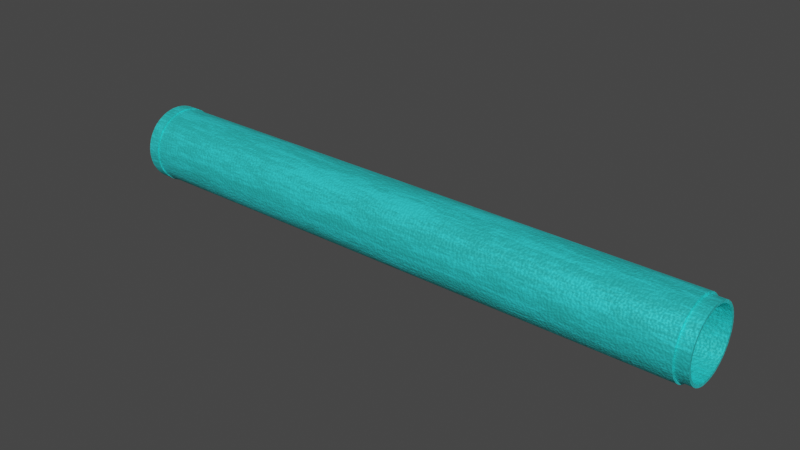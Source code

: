 # Source: PipeRemeshed.blend  (saved by Blender 3.3.6; exported with 4.5.12 LTS)
import bpy
from mathutils import Matrix  # noqa: F401  (used for matrix-valued properties, if any)

bpy.ops.wm.read_factory_settings(use_empty=True)
scene = bpy.context.scene
scene.name = 'Scene'

# ---- collections
col_collection = bpy.data.collections.new('Collection'); scene.collection.children.link(col_collection)

# ---- images (referenced by path relative to the original .blend; pixels are not part of the script)
import os
ASSET_DIR = os.environ.get("B2B_ASSET_DIR", "")  # directory of the original .blend (textures are referenced by path, not embedded)
HERE = os.path.dirname(os.path.abspath(__file__))  # packed textures are extracted next to this script under _unpacked/

def load_image(name, relpath, width, height, colorspace="sRGB"):
    """Load a texture the original file referenced (path relative to the .blend, or extracted next to this script)."""
    p = next((c for c in (os.path.join(HERE, relpath), os.path.join(ASSET_DIR, relpath)) if relpath and os.path.exists(c)), "")
    if p:
        img = bpy.data.images.load(p, check_existing=True)
        img.name = name
    else:  # same state as the original file: an image datablock whose file is absent (Cycles renders it pink)
        img = bpy.data.images.new(name, width, height)
        img.source = "FILE"
        img.filepath = "//" + (relpath or name)
    img.colorspace_settings.name = colorspace
    return img
img_piperemeshedtext = load_image('PipeRemeshedText', 'PipeRemeshedText.png', 1024, 1024, 'sRGB')
img_piperemeshednorm = load_image('PipeRemeshedNorm', 'PipeRemeshedNorm.png', 1024, 1024, 'sRGB')

# ---- materials (node trees are filled in below, after node groups)
mat_piperemeshedm = bpy.data.materials.new('pipeRemeshedM')

# ---- node groups
ng_auto_smooth = bpy.data.node_groups.new('Auto Smooth', 'GeometryNodeTree')
_s = ng_auto_smooth.interface.new_socket(name='Geometry', in_out='OUTPUT', socket_type='NodeSocketGeometry')
_s = ng_auto_smooth.interface.new_socket(name='Geometry', in_out='INPUT', socket_type='NodeSocketGeometry')
_s = ng_auto_smooth.interface.new_socket(name='Angle', in_out='INPUT', socket_type='NodeSocketFloat')
_s.subtype = 'ANGLE'
_s.min_value = 0.0
_s.max_value = 3.142
ng_auto_smooth.is_modifier = True
_N = ng_auto_smooth.nodes; _L = ng_auto_smooth.links
n0 = _N.new('NodeGroupOutput'); n0.name = 'Group Output'; n0.location = (480, -100)
n1 = _N.new('NodeGroupInput'); n1.name = 'Group Input'; n1.location = (-420, -300)
n2 = _N.new('NodeGroupInput'); n2.name = 'Group Input.001'; n2.location = (-60, -100)
n3 = _N.new('GeometryNodeSetShadeSmooth'); n3.name = 'Set Shade Smooth'; n3.location = (120, -100)
n3.domain = 'EDGE'
n4 = _N.new('GeometryNodeSetShadeSmooth'); n4.name = 'Set Shade Smooth.001'; n4.location = (300, -100)
n5 = _N.new('GeometryNodeInputMeshEdgeAngle'); n5.name = 'Edge Angle'; n5.location = (-420, -220)
n6 = _N.new('GeometryNodeInputEdgeSmooth'); n6.name = 'Is Edge Smooth'; n6.location = (-60, -160)
n7 = _N.new('GeometryNodeInputShadeSmooth'); n7.name = 'Is Face Smooth'; n7.location = (-240, -340)
n8 = _N.new('FunctionNodeBooleanMath'); n8.name = 'Boolean Math'; n8.location = (-60, -220)
n9 = _N.new('FunctionNodeCompare'); n9.name = 'Compare'; n9.location = (-240, -180)
n9.operation = 'LESS_EQUAL'
_L.new(n5.outputs[0], n9.inputs[0])
_L.new(n4.outputs[0], n0.inputs[0])
_L.new(n1.outputs[1], n9.inputs[1])
_L.new(n9.outputs[0], n8.inputs[0])
_L.new(n7.outputs[0], n8.inputs[1])
_L.new(n2.outputs[0], n3.inputs[0])
_L.new(n6.outputs[0], n3.inputs[1])
_L.new(n3.outputs[0], n4.inputs[0])
_L.new(n8.outputs[0], n3.inputs[2])
n0.is_active_output = True

# ---- material node trees
mat_piperemeshedm.use_nodes = True; mat_piperemeshedm.node_tree.nodes.clear()

# ---- world
world_world = bpy.data.worlds.new('World'); scene.world = world_world
world_world.use_nodes = True; world_world.node_tree.nodes.clear()
_N = world_world.node_tree.nodes; _L = world_world.node_tree.links
n0 = _N.new('ShaderNodeOutputWorld'); n0.name = 'World Output'; n0.location = (300, 300)
n1 = _N.new('ShaderNodeBackground'); n1.name = 'Background'; n1.location = (10, 300)
n1.inputs[0].default_value = (0.05088, 0.05088, 0.05088, 1.0)
_L.new(n1.outputs[0], n0.inputs[0])
n0.is_active_output = True
world_world.color = (0.05088, 0.05088, 0.05088)
world_world.use_sun_shadow = False
world_world.sun_shadow_jitter_overblur = 0.0

# ---- meshes
me_scene_330 = bpy.data.meshes.new('Scene.330')
me_scene_330.from_pydata([(-4.28, -0.508, -0.4904), (-4.281, -0.611, -0.3535), (-4.282, -0.6502, -0.2734), (-4.282, -0.634, -0.2651), (-4.281, -0.5652, -0.4233), (-4.281, -0.552, -0.4106), (-4.28, -0.4951, -0.4776), (-4.28, -0.4713, -0.4467), (-4.28, -0.5188, -0.391), (-4.281, -0.5953, -0.3444), (-4.281, -0.5625, -0.3245), (-4.281, -0.5984, -0.2507), (-4.28, -0.5165, -0.3015), (-4.282, -0.6778, -0.1923), (-4.282, -0.6612, -0.1841), (-4.281, -0.6235, -0.1763), (-4.282, -0.6946, -0.1116), (-4.282, -0.6773, -0.1039), (-4.282, -0.7017, -0.0235), (-4.282, -0.6835, -0.02345), (-4.282, -0.6396, -0.09651), (-4.282, -0.6451, -0.02343), (-4.281, -0.5498, -0.2338), (-4.281, -0.5741, -0.1623), (-4.281, -0.5877, -0.09645), (-4.281, -0.5935, -0.02448), (-4.28, -0.4429, -0.5494), (-4.28, -0.4341, -0.5332), (-4.279, -0.3788, -0.5947), (-4.279, -0.4068, -0.5059), (-4.278, -0.2979, -0.638), (-4.278, -0.2894, -0.6219), (-4.279, -0.3645, -0.5822), (-4.279, -0.3468, -0.548), (-4.279, -0.3185, -0.5051), (-4.278, -0.275, -0.5863), (-4.278, -0.255, -0.5389), (-4.278, -0.2173, -0.6684), (-4.278, -0.2092, -0.6519), (-4.278, -0.2016, -0.6141), (-4.277, -0.1364, -0.688), (-4.277, -0.1873, -0.5647), (-4.277, -0.1293, -0.6708), (-4.277, -0.1218, -0.6332), (-4.276, -0.04844, -0.698), (-4.276, -0.04824, -0.6798), (-4.276, -0.04843, -0.6414), (-4.277, -0.1145, -0.5823), (-4.276, -0.04111, -0.5903), (-4.28, -0.4317, -0.4141), (-4.279, -0.378, -0.4632), (-4.28, -0.4785, -0.359), (6.282, -0.05563, -0.59), (6.279, -0.4444, -0.4106), (6.278, -0.5253, -0.3024), (6.282, -0.1215, -0.5827), (6.281, -0.2639, -0.5391), (6.057, -0.6864, -0.1043), (6.28, -0.3255, -0.5065), (6.062, -0.05568, -0.6799), (6.279, -0.3862, -0.4641), (-4.282, -0.6974, 0.06445), (-4.282, -0.6791, 0.06447), (-4.282, -0.6414, 0.05707), (-4.282, -0.6822, 0.1501), (-4.282, -0.6647, 0.1451), (-4.281, -0.6271, 0.1377), (-4.281, -0.6043, 0.2107), (-4.281, -0.5905, 0.04978), (-4.281, -0.5777, 0.1233), (-4.281, -0.5548, 0.1965), (-4.282, -0.6562, 0.2334), (-4.282, -0.6399, 0.2251), (-4.281, -0.6064, 0.2993), (-4.281, -0.6191, 0.3141), (-4.281, -0.5702, 0.2853), (-4.28, -0.5245, 0.2622), (-4.28, -0.4881, 0.3208), (-4.281, -0.5745, 0.3857), (-4.281, -0.5617, 0.3722), (-4.281, -0.5307, 0.3496), (-4.28, -0.5222, 0.4504), (-4.28, -0.5092, 0.4376), (-4.28, -0.4422, 0.3779), (-4.28, -0.4786, 0.4142), (-4.279, -0.3903, 0.428), (-4.28, -0.4585, 0.5116), (-4.28, -0.4499, 0.4951), (-4.28, -0.4225, 0.4681), (-4.279, -0.3834, 0.5452), (-4.279, -0.393, 0.5607), (-4.279, -0.3638, 0.5122), (-4.279, -0.332, 0.4716), (-4.278, -0.2668, 0.5084), (-4.278, -0.2898, 0.5544), (-4.279, -0.3094, 0.5875), (-4.279, -0.3174, 0.6038), (-4.278, -0.2025, 0.5348), (-4.278, -0.2311, 0.6199), (-4.278, -0.2167, 0.5842), (-4.278, -0.2394, 0.6363), (-4.277, -0.1432, 0.6042), (-4.277, -0.1507, 0.6418), (-4.277, -0.1515, 0.6602), (-4.277, -0.1288, 0.5547), (-4.276, -0.06305, 0.5639), (-4.276, -0.06308, 0.6155), (-4.276, -0.06915, 0.6535), (-4.276, -0.07042, 0.6716), (6.282, -0.143, 0.5537), (6.278, -0.5647, 0.1949), (6.278, -0.5871, 0.1229), (6.278, -0.535, 0.2599), (6.277, -0.5998, 0.04968), (6.278, -0.4966, 0.3221), (6.28, -0.2741, 0.5094), (6.058, -0.5177, 0.4384), (6.279, -0.4506, 0.3789), (6.281, -0.2106, 0.5352), (6.061, -0.2392, 0.6202), (6.061, -0.1584, 0.6421), (-4.275, 0.03964, -0.6966), (-4.275, 0.03836, -0.6784), (-4.275, 0.0323, -0.6404), (-4.275, 0.03229, -0.5889), (-4.275, 0.09806, -0.5796), (-4.275, 0.1207, -0.6851), (-4.275, 0.1199, -0.6667), (-4.275, 0.1125, -0.6291), (-4.274, 0.2086, -0.6612), (-4.274, 0.1859, -0.6092), (-4.274, 0.2004, -0.6448), (-4.274, 0.1717, -0.5597), (6.283, 0.0175, -0.5893), (-4.273, 0.2865, -0.6288), (-4.273, 0.2786, -0.6124), (-4.273, 0.259, -0.5793), (-4.274, 0.236, -0.5333), (-4.273, 0.3011, -0.4965), (-4.273, 0.333, -0.5371), (-4.273, 0.3474, -0.5735), (-4.272, 0.3611, -0.5862), (-4.272, 0.3916, -0.493), (-4.272, 0.4191, -0.52), (-4.272, 0.4286, -0.5357), (-4.273, 0.3594, -0.4529), (-4.272, 0.4477, -0.4391), (-4.272, 0.4114, -0.4028), (-4.271, 0.4784, -0.4625), (-4.271, 0.4913, -0.4753), (-4.271, 0.4998, -0.3745), (-4.271, 0.5308, -0.3971), (-4.271, 0.5436, -0.4105), (-4.272, 0.4572, -0.3458), (-4.271, 0.4936, -0.2871), (-4.271, 0.5395, -0.3101), (-4.27, 0.5882, -0.339), (-4.271, 0.5755, -0.3241), (-4.27, 0.609, -0.25), (-4.27, 0.6252, -0.2584), (-4.271, 0.5239, -0.2214), (-4.271, 0.5467, -0.1482), (-4.271, 0.5595, -0.07473), (-4.271, 0.5734, -0.2356), (-4.27, 0.5961, -0.1626), (-4.27, 0.6338, -0.1701), (-4.27, 0.6513, -0.1748), (-4.27, 0.6104, -0.08202), (-4.27, 0.6482, -0.08943), (-4.27, 0.6665, -0.08941), (6.286, 0.3461, -0.4562), (6.286, 0.2932, -0.4956), (6.287, 0.4029, -0.4018), (6.284, 0.1636, -0.5593), (6.287, 0.4483, -0.3452), (6.288, 0.5502, -0.07441), (6.068, 0.5214, -0.3975), (6.068, 0.5662, -0.3244), (-4.272, 0.4477, 0.3339), (-4.273, 0.3472, 0.4381), (-4.272, 0.4008, 0.389), (-4.272, 0.4371, 0.4254), (-4.276, 0.01034, 0.5653), (-4.275, 0.08373, 0.5573), (-4.276, 0.01765, 0.6164), (-4.276, 0.01748, 0.6548), (-4.276, 0.01767, 0.673), (-4.275, 0.091, 0.6082), (-4.275, 0.09854, 0.6458), (-4.274, 0.1566, 0.5397), (-4.275, 0.1056, 0.663), (-4.274, 0.1708, 0.5891), (-4.274, 0.1784, 0.6269), (-4.274, 0.1866, 0.6434), (-4.274, 0.2242, 0.5139), (-4.274, 0.2442, 0.5612), (-4.273, 0.2876, 0.4801), (-4.273, 0.322, 0.4558), (-4.273, 0.316, 0.523), (-4.273, 0.3337, 0.5571), (-4.273, 0.2586, 0.5968), (-4.273, 0.2671, 0.6129), (-4.272, 0.3835, 0.4743), (-4.273, 0.348, 0.5697), (-4.272, 0.4032, 0.5082), (-4.272, 0.412, 0.5244), (-4.271, 0.5628, -0.00242), (-4.271, 0.5568, 0.07147), (-4.271, 0.5431, 0.1373), (-4.271, 0.5189, 0.2088), (-4.27, 0.6142, -0.001927), (-4.27, 0.6086, 0.07153), (-4.27, 0.6525, -0.001522), (-4.27, 0.6707, -0.001466), (-4.27, 0.6464, 0.07895), (-4.27, 0.6636, 0.08672), (-4.27, 0.5926, 0.1512), (-4.27, 0.6302, 0.1591), (-4.27, 0.6468, 0.1673), (-4.271, 0.4855, 0.2765), (-4.271, 0.5675, 0.2257), (-4.271, 0.5316, 0.2994), (-4.271, 0.5644, 0.3193), (-4.271, 0.4879, 0.3659), (-4.272, 0.4643, 0.4525), (-4.271, 0.5212, 0.3855), (-4.271, 0.5343, 0.3983), (-4.27, 0.6031, 0.24), (-4.27, 0.6193, 0.2484), (-4.27, 0.5801, 0.3285), (-4.271, 0.4771, 0.4653), (6.288, 0.533, 0.1402), (6.287, 0.4363, 0.3367), (6.284, 0.1486, 0.5393), (6.285, 0.2798, 0.4792), (6.286, 0.3393, 0.4369), (6.285, 0.2168, 0.513), (6.279, -0.4877, -0.3592), (6.278, -0.5835, -0.1622), (6.281, -0.1942, -0.5655), (6.058, -0.5599, -0.4123), (6.057, -0.6701, -0.1849), (6.278, -0.5585, -0.2354), (6.061, -0.2226, -0.6506), (6.059, -0.3785, -0.5792), (6.062, -0.144, -0.6699), (6.057, -0.6035, -0.3462), (6.057, -0.6428, -0.266), (6.057, -0.6062, -0.25), (6.058, -0.5034, -0.4785), (6.058, -0.5258, -0.3912), (6.058, -0.5697, -0.3248), (6.057, -0.6309, -0.1769), (6.057, -0.6926, -0.02349), (6.057, -0.6472, -0.09632), (6.057, -0.6527, -0.02342), (6.277, -0.6058, -0.2513), (6.278, -0.529, -0.3872), (6.278, -0.5701, -0.3244), (6.277, -0.6314, -0.1758), (6.277, -0.6473, -0.09684), (6.277, -0.6529, -0.02347), (6.277, -0.6031, -0.02343), (6.278, -0.5971, -0.09639), (6.059, -0.4421, -0.5341), (6.059, -0.4208, -0.5), (6.06, -0.2977, -0.6223), (6.06, -0.354, -0.5474), (6.06, -0.2815, -0.5857), (6.061, -0.2087, -0.6131), (6.062, -0.1358, -0.6308), (6.062, -0.05559, -0.6399), (6.279, -0.4226, -0.4987), (6.28, -0.3534, -0.5479), (6.28, -0.2829, -0.5852), (6.281, -0.2075, -0.6135), (6.282, -0.1365, -0.6307), (6.282, -0.05577, -0.6399), (6.059, -0.4786, -0.4467), (6.279, -0.4787, -0.4467), (6.057, -0.6487, 0.2261), (6.279, -0.3986, 0.4289), (6.28, -0.3402, 0.4723), (6.059, -0.4581, 0.4959), (6.059, -0.3912, 0.5461), (6.06, -0.3166, 0.5885), (6.282, -0.07022, 0.5641), (6.062, -0.07514, 0.6537), (6.057, -0.6883, 0.06398), (6.057, -0.649, 0.05688), (6.057, -0.6745, 0.1424), (6.057, -0.6347, 0.1372), (6.057, -0.612, 0.2102), (6.057, -0.6151, 0.3002), (6.058, -0.5793, 0.2823), (6.058, -0.5702, 0.3731), (6.058, -0.5379, 0.3497), (6.058, -0.4894, 0.4102), (6.277, -0.6491, 0.05729), (6.277, -0.6347, 0.1381), (6.277, -0.6118, 0.2114), (6.278, -0.5799, 0.2816), (6.278, -0.5375, 0.3506), (6.279, -0.4896, 0.4102), (6.059, -0.4295, 0.4679), (6.06, -0.3698, 0.5123), (6.06, -0.2962, 0.554), (6.061, -0.2233, 0.5835), (6.062, -0.1508, 0.6029), (6.062, -0.07017, 0.6141), (6.279, -0.4295, 0.468), (6.28, -0.3715, 0.5114), (6.28, -0.2977, 0.5533), (6.281, -0.2244, 0.5831), (6.282, -0.1494, 0.6032), (6.282, -0.07045, 0.614), (6.285, 0.2283, -0.5325), (6.287, 0.4844, -0.2867), (6.069, 0.6246, -0.1702), (6.069, 0.639, -0.08951), (6.284, 0.08319, -0.5802), (6.288, 0.5376, -0.1475), (6.288, 0.5149, -0.2204), (6.063, 0.02359, -0.6789), (6.065, 0.2653, -0.6144), (6.066, 0.3405, -0.572), (6.063, 0.02475, -0.6387), (6.064, 0.1129, -0.6663), (6.064, 0.1045, -0.6273), (6.064, 0.1777, -0.6072), (6.065, 0.1936, -0.644), (6.067, 0.4066, -0.5228), (6.065, 0.2508, -0.5771), (6.066, 0.3196, -0.538), (6.066, 0.3827, -0.4907), (6.283, 0.02503, -0.6387), (6.284, 0.0982, -0.6285), (6.285, 0.1788, -0.6068), (6.285, 0.2499, -0.5774), (6.286, 0.319, -0.5382), (6.286, 0.3825, -0.4907), (6.067, 0.4426, -0.4324), (6.287, 0.4417, -0.4332), (6.067, 0.4701, -0.4615), (6.067, 0.4876, -0.3762), (6.068, 0.5297, -0.308), (6.068, 0.6005, -0.2484), (6.068, 0.5618, -0.2378), (6.068, 0.5854, -0.1623), (6.068, 0.5997, -0.08215), (6.287, 0.4877, -0.3757), (6.288, 0.5287, -0.3095), (6.288, 0.5621, -0.2365), (6.288, 0.5857, -0.1606), (6.288, 0.5997, -0.08003), (6.284, 0.07599, 0.557), (6.065, 0.2502, 0.5965), (6.067, 0.456, 0.4516), (6.287, 0.4766, 0.2758), (6.287, 0.3925, 0.3879), (6.283, 0.002903, 0.5652), (6.064, 0.09132, 0.6455), (6.066, 0.3255, 0.5565), (6.064, 0.1715, 0.6262), (6.288, 0.5089, 0.2103), (6.069, 0.6209, 0.1598), (6.068, 0.5102, 0.3879), (6.067, 0.4278, 0.4233), (6.287, 0.4268, 0.4241), (6.063, 0.002874, 0.6151), (6.063, 0.01026, 0.6547), (6.064, 0.08315, 0.6064), (6.064, 0.1623, 0.5872), (6.066, 0.3917, 0.51), (6.065, 0.236, 0.5591), (6.066, 0.3025, 0.5238), (6.066, 0.3705, 0.4759), (6.283, 0.003048, 0.6151), (6.284, 0.08377, 0.6062), (6.284, 0.1605, 0.5877), (6.285, 0.2349, 0.5595), (6.286, 0.302, 0.524), (6.286, 0.3702, 0.476), (6.068, 0.6035, -0.001528), (6.068, 0.5979, 0.07159), (6.069, 0.6434, -0.003564), (6.069, 0.6372, 0.07909), (6.068, 0.5817, 0.1518), (6.068, 0.5569, 0.2252), (6.068, 0.5212, 0.2985), (6.068, 0.5562, 0.3177), (6.067, 0.478, 0.3644), (6.068, 0.5941, 0.2396), (6.288, 0.5534, -0.001519), (6.288, 0.5474, 0.07164), (6.288, 0.6033, -0.001477), (6.288, 0.5977, 0.07208), (6.288, 0.5813, 0.1527), (6.288, 0.5571, 0.2242), (6.288, 0.5214, 0.2979), (6.287, 0.478, 0.3641), (-4.5, -0.4713, -0.4467), (-4.501, -0.5188, -0.391), (-4.501, -0.5625, -0.3245), (-4.502, -0.5984, -0.2507), (-4.502, -0.6235, -0.1763), (-4.502, -0.6396, -0.09651), (-4.502, -0.6451, -0.02343), (-4.5, -0.4068, -0.5059), (-4.499, -0.3468, -0.548), (-4.499, -0.275, -0.5863), (-4.498, -0.2016, -0.6141), (-4.497, -0.1218, -0.6332), (-4.497, -0.04843, -0.6414), (-4.502, -0.6414, 0.05707), (-4.502, -0.6271, 0.1377), (-4.502, -0.6043, 0.2107), (-4.501, -0.5702, 0.2853), (-4.501, -0.5307, 0.3496), (-4.5, -0.4786, 0.4142), (-4.5, -0.4225, 0.4681), (-4.499, -0.3638, 0.5122), (-4.499, -0.2898, 0.5544), (-4.498, -0.2167, 0.5842), (-4.497, -0.1432, 0.6042), (-4.497, -0.06308, 0.6155), (-4.496, 0.0323, -0.6404), (-4.495, 0.1125, -0.6291), (-4.494, 0.1859, -0.6092), (-4.494, 0.259, -0.5793), (-4.493, 0.333, -0.5371), (-4.493, 0.3916, -0.493), (-4.492, 0.4477, -0.4391), (-4.492, 0.4998, -0.3745), (-4.491, 0.5395, -0.3101), (-4.491, 0.5734, -0.2356), (-4.491, 0.5961, -0.1626), (-4.491, 0.6104, -0.08202), (-4.492, 0.4371, 0.4254), (-4.496, 0.01765, 0.6164), (-4.495, 0.091, 0.6082), (-4.495, 0.1708, 0.5891), (-4.494, 0.2442, 0.5612), (-4.493, 0.316, 0.523), (-4.493, 0.3835, 0.4743), (-4.491, 0.6142, -0.001927), (-4.491, 0.6086, 0.07153), (-4.491, 0.5926, 0.1512), (-4.491, 0.5675, 0.2257), (-4.491, 0.5316, 0.2994), (-4.492, 0.4879, 0.3659), (-4.5, -0.508, -0.4904), (-4.501, -0.611, -0.3535), (-4.502, -0.6502, -0.2734), (-4.501, -0.5652, -0.4233), (-4.502, -0.6778, -0.1923), (-4.502, -0.6946, -0.1116), (-4.502, -0.7017, -0.0235), (-4.5, -0.4429, -0.5494), (-4.499, -0.3788, -0.5947), (-4.498, -0.2979, -0.638), (-4.498, -0.2173, -0.6684), (-4.497, -0.1364, -0.688), (-4.496, -0.04844, -0.698), (-4.502, -0.6974, 0.06445), (-4.502, -0.6822, 0.1501), (-4.502, -0.6562, 0.2334), (-4.501, -0.6191, 0.3141), (-4.501, -0.5745, 0.3857), (-4.5, -0.5222, 0.4504), (-4.5, -0.4585, 0.5116), (-4.499, -0.393, 0.5607), (-4.499, -0.3174, 0.6038), (-4.498, -0.2394, 0.6363), (-4.497, -0.1515, 0.6602), (-4.496, -0.07042, 0.6716), (-4.495, 0.03964, -0.6966), (-4.495, 0.1207, -0.6851), (-4.494, 0.2086, -0.6612), (-4.493, 0.2865, -0.6288), (-4.493, 0.3611, -0.5862), (-4.492, 0.4286, -0.5357), (-4.491, 0.4913, -0.4753), (-4.491, 0.5436, -0.4105), (-4.49, 0.5882, -0.339), (-4.49, 0.6252, -0.2584), (-4.49, 0.6513, -0.1748), (-4.49, 0.6665, -0.08941), (-4.496, 0.01767, 0.673), (-4.495, 0.1056, 0.663), (-4.494, 0.1866, 0.6434), (-4.493, 0.2671, 0.6129), (-4.493, 0.348, 0.5697), (-4.492, 0.412, 0.5244), (-4.49, 0.6707, -0.001466), (-4.49, 0.6636, 0.08672), (-4.49, 0.6468, 0.1673), (-4.491, 0.5343, 0.3983), (-4.49, 0.6193, 0.2484), (-4.491, 0.5801, 0.3285), (-4.491, 0.4771, 0.4653)], [], [(286, 105, 182, 360), (252, 259, 260, 254), (309, 315, 377, 369), (127, 131, 330, 327), (350, 344, 345, 351), (272, 265, 267, 273), (259, 252, 248, 256), (113, 68, 69, 111), (270, 269, 268, 244, 266, 243, 245, 59, 323, 327, 328, 326, 271), (359, 235, 179, 180), (47, 41, 239, 55), (235, 234, 196, 197, 179), (257, 250, 278, 279), (332, 338, 337, 329), (382, 376, 375, 381), (354, 353, 348, 349), (283, 284, 89, 87), (32, 31, 266, 244), (370, 185, 107, 287), (199, 362, 373, 204), (59, 45, 122, 323), (397, 396, 384, 387), (57, 253, 19, 17), (399, 389, 391, 400), (117, 114, 77, 83), (356, 200, 192, 363), (93, 97, 118, 115), (148, 343, 331, 143), (79, 73, 293, 295), (327, 323, 122, 127), (41, 36, 56, 239), (281, 117, 83, 85), (6, 27, 264, 249), (270, 276, 275, 269), (380, 381, 375, 374), (123, 46, 43, 39, 35, 33, 29, 7, 49, 50, 34, 36, 41, 47, 48, 124, 125, 132, 137, 138, 145, 147, 153, 154, 160, 161, 162, 206, 207, 208, 209, 219, 178, 180, 179, 197, 202, 181, 223, 221, 220, 216, 211, 210, 167, 164, 163, 155, 150, 146, 142, 139, 136, 130, 128), (194, 236, 233, 189), (214, 217, 365, 386), (354, 349, 383, 395), (115, 282, 92, 93), (290, 280, 72, 65), (172, 174, 153, 147), (379, 372, 371, 378), (261, 255, 254, 260), (339, 333, 334, 340), (165, 318, 346, 158), (241, 14, 3, 247), (247, 3, 9, 246), (214, 386, 385, 212), (51, 12, 54, 237), (158, 346, 177, 157), (305, 304, 310, 311), (277, 271, 326, 335), (336, 328, 329, 337), (199, 200, 356, 362), (120, 102, 98, 119), (398, 397, 387, 388), (338, 332, 333, 339), (394, 231, 208, 207), (299, 300, 292, 291), (361, 363, 192, 188), (219, 209, 364, 358), (288, 62, 19, 253), (89, 284, 285, 95), (116, 82, 79, 295), (262, 263, 24, 25), (395, 383, 384, 396), (222, 225, 366, 390), (268, 274, 273, 267), (357, 224, 204, 373), (57, 17, 14, 241), (296, 302, 303, 297), (355, 183, 189, 233), (133, 320, 125, 124), (388, 389, 399, 398), (385, 319, 168, 212), (34, 50, 60, 58), (303, 310, 304, 297), (110, 111, 69, 70), (176, 151, 157, 177), (171, 138, 137, 316), (277, 276, 270, 271), (374, 372, 379, 380), (331, 325, 140, 143), (378, 371, 369, 377), (236, 194, 196, 234), (274, 268, 269, 275), (15, 20, 21, 63, 66, 67, 75, 80, 84, 88, 91, 94, 99, 101, 106, 184, 187, 191, 195, 198, 202, 197, 196, 194, 189, 183, 182, 105, 104, 97, 93, 92, 85, 83, 77, 76, 70, 69, 68, 25, 24, 23, 22, 12, 51, 49, 7, 8, 10, 11), (321, 161, 160, 322), (285, 119, 98, 95), (206, 393, 394, 207), (82, 116, 283, 87), (372, 374, 375, 376, 367, 391, 389, 388, 387, 384, 383, 349, 348, 347, 345, 344, 341, 334, 333, 332, 329, 328, 327, 330, 324, 325, 331, 343, 176, 177, 346, 318, 319, 385, 386, 365, 392, 390, 366, 357, 373, 362, 356, 363, 361, 370, 287, 120, 119, 285, 284, 283, 116, 295, 293, 280, 290, 288, 253, 57, 241, 247, 246, 240, 249, 264, 244, 268, 267, 265, 278, 250, 251, 248, 252, 254, 255, 289, 291, 292, 294, 296, 297, 304, 305, 306, 307, 308, 309, 369, 371), (231, 364, 209, 208), (9, 5, 240, 246), (25, 68, 113, 262), (22, 23, 238, 242), (322, 160, 154, 317), (239, 56, 58, 273, 274, 275, 276, 277, 335, 336, 320, 133, 52, 55), (305, 311, 312, 306), (109, 118, 97, 104), (266, 31, 38, 243), (279, 278, 265, 272), (237, 54, 242, 238, 263, 262, 113, 111, 110, 112, 114, 117, 281, 282, 115, 118, 109, 286, 360, 355, 233, 236, 234, 235, 359, 232, 358, 364, 231, 394, 393, 175, 321, 322, 317, 174, 172, 170, 171, 316, 173, 320, 336, 337, 338, 339, 340, 342, 350, 351, 352, 353, 354, 395, 396, 397, 398, 399, 400, 368, 382, 381, 380, 379, 378, 377, 315, 314, 313, 312, 311, 310, 303, 302, 301, 300, 299, 298, 261, 260, 259, 256, 258, 257, 279, 272, 273, 58, 60, 53), (340, 334, 341, 342), (27, 32, 244, 264), (314, 308, 307, 313), (120, 287, 107, 102), (348, 353, 352, 347), (368, 367, 376, 382), (49, 53, 60, 50), (289, 298, 299, 291), (361, 188, 185, 370), (342, 341, 344, 350), (217, 227, 392, 365), (222, 390, 392, 227), (296, 294, 301, 302), (165, 168, 319, 318), (225, 224, 357, 366), (242, 54, 12, 22), (256, 248, 251, 258), (131, 135, 324, 330), (290, 65, 62, 288), (232, 359, 180, 178), (360, 182, 183, 355), (56, 36, 34, 58), (301, 294, 292, 300), (351, 345, 347, 352), (42, 45, 59, 245), (173, 316, 137, 132), (281, 85, 92, 282), (173, 132, 125, 320), (175, 393, 206, 162), (335, 326, 328, 336), (306, 312, 313, 307), (52, 133, 124, 48), (172, 147, 145, 170), (162, 161, 321, 175), (42, 245, 243, 38), (324, 135, 140, 325), (174, 317, 154, 153), (280, 293, 73, 72), (249, 240, 5, 6), (251, 250, 257, 258), (261, 298, 289, 255), (308, 314, 315, 309), (238, 23, 24, 263), (148, 151, 176, 343), (400, 391, 367, 368), (109, 104, 105, 286), (232, 178, 219, 358), (76, 112, 110, 70), (114, 112, 76, 77), (237, 53, 49, 51), (145, 138, 171, 170), (52, 48, 47, 55), (225, 222, 227, 217, 214, 212, 168, 165, 158, 157, 151, 148, 143, 140, 135, 131, 127, 122, 45, 42, 38, 31, 32, 27, 6, 0, 26, 28, 30, 37, 40, 44, 121, 126, 129, 134, 141, 144, 149, 152, 156, 159, 166, 169, 213, 215, 218, 228, 229, 226, 230, 224), (103, 100, 96, 90, 86, 81, 78, 74, 71, 64, 61, 18, 16, 13, 2, 1, 4, 0, 6, 5, 9, 3, 14, 17, 19, 62, 65, 72, 73, 79, 82, 87, 89, 95, 98, 102, 107, 185, 188, 192, 200, 199, 204, 224, 230, 205, 203, 201, 193, 190, 186, 108), (146, 150, 433, 432), (187, 184, 439, 440), (128, 130, 428, 427), (221, 223, 450, 449), (94, 91, 421, 422), (39, 43, 412, 411), (10, 8, 402, 403), (130, 136, 429, 428), (191, 187, 440, 441), (139, 142, 431, 430), (66, 63, 414, 415), (43, 46, 413, 412), (35, 39, 411, 410), (211, 216, 447, 446), (198, 195, 442, 443), (142, 146, 432, 431), (155, 163, 435, 434), (75, 67, 416, 417), (7, 29, 408, 401), (99, 94, 422, 423), (220, 221, 449, 448), (106, 101, 424, 425), (8, 7, 401, 402), (20, 15, 405, 406), (101, 99, 423, 424), (136, 139, 430, 429), (210, 211, 446, 445), (80, 75, 417, 418), (67, 66, 415, 416), (181, 202, 444, 438), (216, 220, 448, 447), (202, 198, 443, 444), (195, 191, 441, 442), (91, 88, 420, 421), (33, 35, 410, 409), (164, 167, 437, 436), (184, 106, 425, 439), (15, 11, 404, 405), (21, 20, 406, 407), (11, 10, 403, 404), (84, 80, 418, 419), (46, 123, 426, 413), (223, 181, 438, 450), (167, 210, 445, 437), (88, 84, 419, 420), (29, 33, 409, 408), (150, 155, 434, 433), (163, 164, 436, 435), (63, 21, 407, 414), (123, 128, 427, 426), (61, 64, 465, 464), (201, 203, 492, 491), (64, 71, 466, 465), (103, 108, 475, 474), (121, 44, 463, 476), (203, 205, 493, 492), (71, 74, 467, 466), (13, 16, 456, 455), (81, 86, 470, 469), (100, 103, 474, 473), (144, 141, 480, 481), (205, 230, 500, 493), (74, 78, 468, 467), (86, 90, 471, 470), (40, 37, 461, 462), (228, 218, 496, 498), (90, 96, 472, 471), (226, 229, 499, 497), (4, 1, 452, 454), (126, 121, 476, 477), (193, 201, 491, 490), (16, 18, 457, 456), (149, 144, 481, 482), (215, 213, 494, 495), (37, 30, 460, 461), (26, 0, 451, 458), (159, 156, 484, 485), (18, 61, 464, 457), (78, 81, 469, 468), (190, 193, 490, 489), (218, 215, 495, 496), (141, 134, 479, 480), (30, 28, 459, 460), (230, 226, 497, 500), (28, 26, 458, 459), (134, 129, 478, 479), (156, 152, 483, 484), (96, 100, 473, 472), (166, 159, 485, 486), (213, 169, 487, 494), (108, 186, 488, 475), (0, 4, 454, 451), (229, 228, 498, 499), (2, 13, 455, 453), (186, 190, 489, 488), (1, 2, 453, 452), (152, 149, 482, 483), (129, 126, 477, 478), (169, 166, 486, 487), (44, 40, 462, 463), (420, 419, 418, 417, 416, 415, 414, 407, 406, 405, 404, 403, 402, 401, 451, 454, 452, 453, 455, 456, 457, 464, 465, 466, 467, 468, 469, 470, 471, 472, 473, 474, 475, 488, 489, 490, 491, 492, 493, 444, 443, 442, 441, 440, 439, 425, 424, 423, 422, 421), (433, 434, 435, 436, 437, 445, 446, 447, 448, 449, 450, 438, 444, 493, 500, 497, 499, 498, 496, 495, 494, 487, 486, 485, 484, 483, 482, 481, 480, 479, 478, 477, 476, 463, 462, 461, 460, 459, 458, 451, 401, 408, 409, 410, 411, 412, 413, 426, 427, 428, 429, 430, 431, 432)])
_uv = me_scene_330.uv_layers.new(name='UVMap')
_uv.uv.foreach_set('vector', [0.3573, 0.01022, 0.3575, 0.9869, 0.3515, 0.9868, 0.3513, 0.01017, 0.8227, 0.8873, 0.843, 0.8874, 0.843, 0.8946, 0.8227, 0.8947, 0.9661, 0.3648, 0.9865, 0.3649, 0.9865, 0.3712, 0.9661, 0.3711, 0.1848, 0.9667, 0.1774, 0.9667, 0.1769, 0.01036, 0.1844, 0.01042, 0.9445, 0.9005, 0.9649, 0.9003, 0.9649, 0.9068, 0.9445, 0.9069, 0.8431, 0.8521, 0.8227, 0.852, 0.8227, 0.8453, 0.8431, 0.8452, 0.843, 0.8874, 0.8227, 0.8873, 0.8227, 0.8803, 0.843, 0.8801, 0.797, 0.9867, 0.797, 0.01006, 0.8026, 0.01007, 0.8026, 0.9867, 0.9397, 0.3838, 0.9414, 0.3771, 0.9423, 0.37, 0.946, 0.3618, 0.946, 0.3702, 0.945, 0.3776, 0.9432, 0.3849, 0.9402, 0.3925, 0.9367, 0.3989, 0.9317, 0.4057, 0.9289, 0.4033, 0.9333, 0.3973, 0.9369, 0.3908, 0.4617, 0.9869, 0.4555, 0.9869, 0.4553, 0.0102, 0.4615, 0.01024, 0.6047, 0.01016, 0.6103, 0.01011, 0.6102, 0.9868, 0.6046, 0.9868, 0.4555, 0.9869, 0.4496, 0.9868, 0.4494, 0.01015, 0.4528, 0.01018, 0.4553, 0.0102, 0.843, 0.8656, 0.8227, 0.8653, 0.8227, 0.8587, 0.843, 0.8587, 0.9648, 0.8721, 0.9445, 0.8722, 0.9445, 0.8651, 0.9648, 0.8649, 0.9591, 0.5096, 0.9794, 0.5097, 0.9794, 0.5164, 0.9591, 0.5164, 0.9591, 0.4541, 0.9591, 0.448, 0.9795, 0.4479, 0.9795, 0.454, 0.2566, 0.01059, 0.264, 0.01054, 0.2639, 0.9669, 0.2565, 0.9669, 0.08833, 0.01028, 0.09469, 0.01034, 0.09503, 0.9666, 0.08817, 0.9666, 0.3022, 0.01024, 0.3021, 0.9665, 0.2946, 0.9666, 0.2949, 0.0103, 0.6417, 0.9666, 0.6417, 0.0103, 0.6483, 0.01025, 0.6486, 0.9666, 0.1985, 0.01055, 0.199, 0.9669, 0.1919, 0.9668, 0.1921, 0.01049, 0.959, 0.4742, 0.9591, 0.4668, 0.9794, 0.4669, 0.9794, 0.4742, 0.03621, 0.9664, 0.02924, 0.9664, 0.02895, 0.01006, 0.03589, 0.01006, 0.959, 0.4887, 0.9794, 0.4888, 0.9794, 0.4961, 0.959, 0.4959, 0.3963, 0.01051, 0.4026, 0.01054, 0.4028, 0.9872, 0.3965, 0.9872, 0.3207, 0.01006, 0.3207, 0.9664, 0.3149, 0.9664, 0.315, 0.01012, 0.3764, 0.987, 0.37, 0.987, 0.3699, 0.01033, 0.3762, 0.01038, 0.1467, 0.9665, 0.1463, 0.01016, 0.1542, 0.01021, 0.1541, 0.9665, 0.2426, 0.967, 0.2362, 0.967, 0.2362, 0.01071, 0.2426, 0.01068, 0.1844, 0.01042, 0.1921, 0.01049, 0.1919, 0.9668, 0.1848, 0.9667, 0.6103, 0.01011, 0.6152, 0.01006, 0.6152, 0.9867, 0.6102, 0.9868, 0.3899, 0.01047, 0.3963, 0.01051, 0.3965, 0.9872, 0.39, 0.9871, 0.07434, 0.01018, 0.08144, 0.01023, 0.08185, 0.9665, 0.07474, 0.9665, 0.9649, 0.8386, 0.9445, 0.8387, 0.9446, 0.8338, 0.9649, 0.8335, 0.9591, 0.5221, 0.9591, 0.5164, 0.9794, 0.5164, 0.9795, 0.5221, 0.9207, 0.5486, 0.9149, 0.5533, 0.9092, 0.557, 0.9023, 0.5603, 0.8954, 0.5625, 0.888, 0.5639, 0.8813, 0.5644, 0.8732, 0.5639, 0.8741, 0.5592, 0.8808, 0.5596, 0.8876, 0.5592, 0.8941, 0.558, 0.9005, 0.5559, 0.9067, 0.5529, 0.9125, 0.5492, 0.9177, 0.5449, 0.9219, 0.5404, 0.926, 0.5347, 0.9291, 0.5291, 0.9317, 0.5226, 0.9334, 0.5161, 0.9342, 0.5095, 0.9342, 0.5027, 0.9334, 0.4964, 0.9318, 0.4899, 0.9292, 0.4833, 0.9258, 0.4772, 0.9219, 0.4718, 0.9171, 0.4669, 0.9123, 0.4629, 0.9064, 0.4592, 0.9001, 0.4562, 0.894, 0.4543, 0.8875, 0.4531, 0.8808, 0.4526, 0.8779, 0.4528, 0.8813, 0.4479, 0.888, 0.4483, 0.8951, 0.4497, 0.9021, 0.4519, 0.909, 0.4551, 0.9151, 0.4591, 0.9209, 0.4639, 0.9255, 0.4688, 0.9299, 0.4748, 0.9336, 0.4814, 0.9362, 0.488, 0.938, 0.4954, 0.9389, 0.5023, 0.9389, 0.51, 0.938, 0.5171, 0.9363, 0.5237, 0.9335, 0.531, 0.9299, 0.5374, 0.9258, 0.5431, 0.444, 0.0101, 0.4442, 0.9868, 0.4393, 0.9867, 0.4391, 0.01006, 0.6941, 0.9664, 0.6868, 0.9664, 0.6867, 0.01007, 0.6941, 0.01006, 0.9591, 0.4541, 0.9795, 0.454, 0.9794, 0.4606, 0.9591, 0.4605, 0.3762, 0.01038, 0.3832, 0.01043, 0.3833, 0.9871, 0.3764, 0.987, 0.01618, 0.9664, 0.01027, 0.9664, 0.01005, 0.0101, 0.0157, 0.01008, 0.5533, 0.9872, 0.5475, 0.9873, 0.5475, 0.0106, 0.5534, 0.01056, 0.9865, 0.3838, 0.9662, 0.3837, 0.9661, 0.3776, 0.9865, 0.3778, 0.8431, 0.9009, 0.8227, 0.901, 0.8227, 0.8947, 0.843, 0.8946, 0.9445, 0.8795, 0.9648, 0.8794, 0.9648, 0.8867, 0.9445, 0.8868, 0.1208, 0.9664, 0.1205, 0.01006, 0.1261, 0.01007, 0.1265, 0.9664, 0.04357, 0.9664, 0.04322, 0.01007, 0.05104, 0.01008, 0.05142, 0.9664, 0.05142, 0.9664, 0.05104, 0.01008, 0.05921, 0.01011, 0.05968, 0.9664, 0.6941, 0.9664, 0.6941, 0.01006, 0.7012, 0.01006, 0.701, 0.9664, 0.7584, 0.01014, 0.7648, 0.01011, 0.7647, 0.9868, 0.7584, 0.9868, 0.1265, 0.9664, 0.1261, 0.01007, 0.1323, 0.01009, 0.1325, 0.9664, 0.9661, 0.3356, 0.9661, 0.3289, 0.9865, 0.3291, 0.9865, 0.3356, 0.9445, 0.8448, 0.9649, 0.8446, 0.9649, 0.8511, 0.9445, 0.8513, 0.9445, 0.8577, 0.9648, 0.8581, 0.9648, 0.8649, 0.9445, 0.8651, 0.6417, 0.9666, 0.6353, 0.9667, 0.6354, 0.01036, 0.6417, 0.0103, 0.2873, 0.01036, 0.2873, 0.9667, 0.2796, 0.9667, 0.2797, 0.01043, 0.959, 0.4811, 0.959, 0.4742, 0.9794, 0.4742, 0.9794, 0.4813, 0.9445, 0.8722, 0.9648, 0.8721, 0.9648, 0.8794, 0.9445, 0.8795, 0.4943, 0.987, 0.488, 0.987, 0.4882, 0.01035, 0.4943, 0.01036, 0.8431, 0.9136, 0.8432, 0.9188, 0.8228, 0.9188, 0.8228, 0.9136, 0.3088, 0.01017, 0.315, 0.01012, 0.3149, 0.9664, 0.3087, 0.9665, 0.4743, 0.0103, 0.4813, 0.01033, 0.4812, 0.987, 0.4745, 0.987, 0.02214, 0.9664, 0.02182, 0.01006, 0.02895, 0.01006, 0.02924, 0.9664, 0.2639, 0.9669, 0.264, 0.01054, 0.2719, 0.01049, 0.2718, 0.9668, 0.2494, 0.01064, 0.2494, 0.9669, 0.2426, 0.967, 0.2426, 0.01068, 0.791, 0.9867, 0.7847, 0.9867, 0.7847, 0.01006, 0.7909, 0.01006, 0.9591, 0.4605, 0.9794, 0.4606, 0.9794, 0.4669, 0.9591, 0.4668, 0.6708, 0.9664, 0.6635, 0.9665, 0.6633, 0.01015, 0.671, 0.01012, 0.8228, 0.8392, 0.8431, 0.8392, 0.8431, 0.8452, 0.8227, 0.8453, 0.6558, 0.0102, 0.6557, 0.9665, 0.6486, 0.9666, 0.6483, 0.01025, 0.03621, 0.9664, 0.03589, 0.01006, 0.04322, 0.01007, 0.04357, 0.9664, 0.9661, 0.3155, 0.9865, 0.3157, 0.9865, 0.3219, 0.9661, 0.3217, 0.3458, 0.01011, 0.346, 0.9868, 0.3409, 0.9867, 0.3408, 0.01006, 0.5929, 0.9869, 0.587, 0.987, 0.5864, 0.01033, 0.5924, 0.01027, 0.9794, 0.4813, 0.9794, 0.4888, 0.959, 0.4887, 0.959, 0.4811, 0.7012, 0.01006, 0.7082, 0.01006, 0.7082, 0.9664, 0.701, 0.9664, 0.7398, 0.01026, 0.7457, 0.01021, 0.7456, 0.9869, 0.7396, 0.9869, 0.9865, 0.3219, 0.9865, 0.3291, 0.9661, 0.3289, 0.9661, 0.3217, 0.4139, 0.01059, 0.419, 0.01061, 0.419, 0.9873, 0.4138, 0.9873, 0.1392, 0.01012, 0.1395, 0.9664, 0.1325, 0.9664, 0.1323, 0.01009, 0.566, 0.9871, 0.5662, 0.01048, 0.573, 0.01043, 0.5729, 0.9871, 0.9445, 0.8448, 0.9445, 0.8387, 0.9649, 0.8386, 0.9649, 0.8446, 0.9795, 0.5221, 0.9795, 0.5274, 0.9592, 0.5274, 0.9591, 0.5221, 0.1542, 0.01021, 0.1617, 0.01025, 0.1623, 0.9666, 0.1541, 0.9665, 0.9865, 0.3778, 0.9661, 0.3776, 0.9661, 0.3711, 0.9865, 0.3712, 0.4442, 0.9868, 0.444, 0.0101, 0.4494, 0.01015, 0.4496, 0.9868, 0.8431, 0.8392, 0.8228, 0.8392, 0.8228, 0.834, 0.8432, 0.8338, 0.8465, 0.5532, 0.8407, 0.5484, 0.8361, 0.5435, 0.8317, 0.5375, 0.828, 0.5308, 0.8254, 0.5242, 0.8235, 0.5169, 0.8227, 0.51, 0.8227, 0.5023, 0.8236, 0.4951, 0.8253, 0.4886, 0.8281, 0.4812, 0.8317, 0.4748, 0.8358, 0.4691, 0.8409, 0.4637, 0.8467, 0.4589, 0.8524, 0.4553, 0.8593, 0.452, 0.8662, 0.4497, 0.8736, 0.4483, 0.8813, 0.4479, 0.8779, 0.4528, 0.874, 0.4531, 0.8675, 0.4543, 0.8611, 0.4564, 0.8549, 0.4593, 0.8491, 0.463, 0.8439, 0.4674, 0.8397, 0.4719, 0.8356, 0.4776, 0.8325, 0.4832, 0.8299, 0.4896, 0.8282, 0.4962, 0.8274, 0.5028, 0.8274, 0.5096, 0.8282, 0.5159, 0.8298, 0.5224, 0.8324, 0.529, 0.8358, 0.535, 0.8399, 0.5406, 0.8444, 0.5454, 0.8493, 0.5494, 0.8552, 0.5531, 0.8615, 0.556, 0.8676, 0.558, 0.8741, 0.5592, 0.8732, 0.5639, 0.8665, 0.5626, 0.8595, 0.5604, 0.8526, 0.5571, 0.5121, 0.987, 0.5121, 0.01034, 0.5173, 0.01033, 0.5173, 0.987, 0.2719, 0.01049, 0.2797, 0.01043, 0.2796, 0.9667, 0.2718, 0.9668, 0.5006, 0.01036, 0.5006, 0.987, 0.4943, 0.987, 0.4943, 0.01036, 0.2494, 0.9669, 0.2494, 0.01064, 0.2566, 0.01059, 0.2565, 0.9669, 0.8273, 0.3552, 0.8263, 0.3624, 0.8263, 0.3694, 0.8273, 0.377, 0.8291, 0.384, 0.8317, 0.3907, 0.8352, 0.397, 0.8397, 0.4031, 0.8446, 0.4084, 0.8504, 0.4132, 0.8561, 0.4168, 0.8629, 0.42, 0.87, 0.4223, 0.8772, 0.4237, 0.8844, 0.4241, 0.8918, 0.4236, 0.8983, 0.4224, 0.9057, 0.4201, 0.9123, 0.417, 0.9185, 0.4131, 0.9241, 0.4084, 0.9289, 0.4033, 0.9317, 0.4057, 0.9264, 0.4113, 0.9209, 0.4159, 0.9141, 0.4202, 0.9073, 0.4234, 0.8995, 0.4259, 0.892, 0.4273, 0.8841, 0.4278, 0.8764, 0.4273, 0.869, 0.4259, 0.8618, 0.4235, 0.8546, 0.4202, 0.8481, 0.4161, 0.8422, 0.4112, 0.8369, 0.4056, 0.8321, 0.3991, 0.8284, 0.3923, 0.8256, 0.3851, 0.8236, 0.3773, 0.8227, 0.3699, 0.8227, 0.362, 0.8237, 0.3542, 0.8256, 0.3469, 0.8284, 0.3398, 0.8322, 0.3329, 0.8367, 0.3266, 0.842, 0.321, 0.848, 0.316, 0.8547, 0.3118, 0.8617, 0.3085, 0.869, 0.3061, 0.8766, 0.3047, 0.8845, 0.3042, 0.892, 0.3047, 0.9, 0.3062, 0.907, 0.3085, 0.9143, 0.312, 0.9206, 0.316, 0.9265, 0.3208, 0.9319, 0.3266, 0.9368, 0.3333, 0.9403, 0.3397, 0.9432, 0.3472, 0.9451, 0.3546, 0.946, 0.3618, 0.9423, 0.37, 0.9423, 0.3624, 0.9414, 0.3549, 0.9395, 0.3478, 0.9371, 0.3416, 0.9335, 0.3351, 0.929, 0.3289, 0.9241, 0.3237, 0.9183, 0.3188, 0.9126, 0.3152, 0.9058, 0.312, 0.8987, 0.3097, 0.8917, 0.3084, 0.8844, 0.3079, 0.8771, 0.3084, 0.8701, 0.3097, 0.8627, 0.3121, 0.8565, 0.315, 0.8499, 0.3192, 0.8443, 0.3239, 0.8396, 0.3289, 0.8352, 0.335, 0.8319, 0.341, 0.8291, 0.3479, 0.488, 0.987, 0.4812, 0.987, 0.4813, 0.01033, 0.4882, 0.01035, 0.05921, 0.01011, 0.06647, 0.01014, 0.06694, 0.9665, 0.05968, 0.9664, 0.7909, 0.01006, 0.797, 0.01006, 0.797, 0.9867, 0.791, 0.9867, 0.7717, 0.01009, 0.7787, 0.01006, 0.7787, 0.9867, 0.7716, 0.9867, 0.5374, 0.9873, 0.5374, 0.01065, 0.5423, 0.01062, 0.5423, 0.9873, 0.8439, 0.6815, 0.8492, 0.6859, 0.8547, 0.6894, 0.8526, 0.6935, 0.8464, 0.6895, 0.8407, 0.6848, 0.8361, 0.6798, 0.8316, 0.6738, 0.828, 0.6672, 0.8255, 0.6609, 0.8301, 0.6599, 0.8323, 0.6656, 0.8356, 0.6715, 0.8392, 0.6764, 0.9661, 0.3356, 0.9865, 0.3356, 0.9865, 0.3433, 0.9661, 0.3433, 0.3636, 0.01028, 0.3699, 0.01033, 0.37, 0.987, 0.3632, 0.9869, 0.09503, 0.9666, 0.09469, 0.01034, 0.1004, 0.0104, 0.1004, 0.9667, 0.843, 0.8587, 0.8227, 0.8587, 0.8227, 0.852, 0.8431, 0.8521, 0.8739, 0.6957, 0.8802, 0.6961, 0.8871, 0.6957, 0.8942, 0.6944, 0.9001, 0.6925, 0.9062, 0.6896, 0.9119, 0.686, 0.9173, 0.6816, 0.922, 0.6765, 0.9259, 0.6712, 0.9291, 0.6652, 0.9316, 0.659, 0.9332, 0.6525, 0.9341, 0.6458, 0.934, 0.6388, 0.9332, 0.6325, 0.9316, 0.6262, 0.9291, 0.6199, 0.9258, 0.614, 0.9218, 0.6085, 0.9171, 0.6034, 0.9119, 0.5992, 0.9063, 0.5956, 0.9002, 0.5928, 0.8938, 0.5907, 0.8877, 0.5896, 0.8809, 0.5891, 0.8742, 0.5895, 0.8674, 0.5908, 0.8613, 0.5927, 0.8551, 0.5956, 0.8494, 0.5992, 0.8441, 0.6036, 0.8393, 0.6087, 0.8353, 0.6142, 0.8323, 0.6198, 0.8298, 0.626, 0.828, 0.6331, 0.8273, 0.6391, 0.8273, 0.646, 0.8281, 0.6525, 0.8301, 0.6599, 0.8255, 0.6609, 0.8236, 0.6534, 0.8227, 0.6463, 0.8227, 0.639, 0.8236, 0.6317, 0.8255, 0.6243, 0.828, 0.618, 0.8315, 0.6117, 0.8358, 0.6057, 0.8408, 0.6003, 0.8467, 0.5955, 0.8528, 0.5916, 0.859, 0.5887, 0.8662, 0.5863, 0.8731, 0.585, 0.8806, 0.5845, 0.8879, 0.585, 0.8951, 0.5863, 0.9019, 0.5885, 0.9089, 0.5918, 0.9148, 0.5956, 0.9205, 0.6003, 0.9254, 0.6056, 0.9299, 0.6117, 0.9331, 0.6176, 0.9359, 0.6245, 0.9377, 0.6314, 0.9386, 0.6387, 0.9386, 0.6465, 0.9378, 0.6532, 0.9359, 0.6607, 0.9333, 0.6672, 0.9297, 0.6738, 0.9255, 0.6796, 0.9207, 0.6848, 0.9148, 0.6896, 0.9085, 0.6936, 0.9023, 0.6965, 0.8953, 0.6989, 0.888, 0.7002, 0.8805, 0.7007, 0.8736, 0.7003, 0.8665, 0.699, 0.8598, 0.6968, 0.8526, 0.6935, 0.8547, 0.6894, 0.8609, 0.6923, 0.8678, 0.6945, 0.9445, 0.8868, 0.9648, 0.8867, 0.9648, 0.8942, 0.9445, 0.8942, 0.08144, 0.01023, 0.08833, 0.01028, 0.08817, 0.9666, 0.08185, 0.9665, 0.9865, 0.3578, 0.9661, 0.3575, 0.9661, 0.3506, 0.9865, 0.3507, 0.2873, 0.01036, 0.2949, 0.0103, 0.2946, 0.9666, 0.2873, 0.9667, 0.9649, 0.918, 0.9446, 0.9182, 0.9445, 0.9129, 0.9649, 0.9126, 0.959, 0.503, 0.9794, 0.503, 0.9794, 0.5097, 0.9591, 0.5096, 0.752, 0.01018, 0.7524, 0.9868, 0.7456, 0.9869, 0.7457, 0.01021, 0.8227, 0.9075, 0.8431, 0.9075, 0.8431, 0.9136, 0.8228, 0.9136, 0.3088, 0.01017, 0.3087, 0.9665, 0.3021, 0.9665, 0.3022, 0.01024, 0.9445, 0.8942, 0.9648, 0.8942, 0.9649, 0.9003, 0.9445, 0.9005, 0.6868, 0.9664, 0.679, 0.9664, 0.679, 0.01009, 0.6867, 0.01007, 0.6708, 0.9664, 0.671, 0.01012, 0.679, 0.01009, 0.679, 0.9664, 0.9661, 0.3155, 0.9661, 0.3095, 0.9865, 0.3096, 0.9865, 0.3157, 0.7143, 0.9664, 0.7082, 0.9664, 0.7082, 0.01006, 0.7143, 0.01007, 0.6635, 0.9665, 0.6557, 0.9665, 0.6558, 0.0102, 0.6633, 0.01015, 0.7716, 0.9867, 0.7647, 0.9868, 0.7648, 0.01011, 0.7717, 0.01009, 0.843, 0.8801, 0.8227, 0.8803, 0.8227, 0.8726, 0.843, 0.8725, 0.1774, 0.9667, 0.1696, 0.9666, 0.1697, 0.01031, 0.1769, 0.01036, 0.01618, 0.9664, 0.0157, 0.01008, 0.02182, 0.01006, 0.02214, 0.9664, 0.4678, 0.9869, 0.4617, 0.9869, 0.4615, 0.01024, 0.468, 0.01028, 0.3513, 0.01017, 0.3515, 0.9868, 0.346, 0.9868, 0.3458, 0.01011, 0.7344, 0.987, 0.7344, 0.01031, 0.7398, 0.01026, 0.7396, 0.9869, 0.9865, 0.3096, 0.9661, 0.3095, 0.9662, 0.3042, 0.9865, 0.3044, 0.9445, 0.9069, 0.9649, 0.9068, 0.9649, 0.9126, 0.9445, 0.9129, 0.2051, 0.9669, 0.199, 0.9669, 0.1985, 0.01055, 0.2052, 0.01061, 0.5794, 0.987, 0.5729, 0.9871, 0.573, 0.01043, 0.5794, 0.01038, 0.3899, 0.01047, 0.39, 0.9871, 0.3833, 0.9871, 0.3832, 0.01043, 0.5794, 0.987, 0.5794, 0.01038, 0.5864, 0.01033, 0.587, 0.987, 0.5066, 0.987, 0.5006, 0.987, 0.5006, 0.01036, 0.5065, 0.01035, 0.9445, 0.8513, 0.9649, 0.8511, 0.9648, 0.8581, 0.9445, 0.8577, 0.9661, 0.3433, 0.9865, 0.3433, 0.9865, 0.3507, 0.9661, 0.3506, 0.5992, 0.9869, 0.5929, 0.9869, 0.5924, 0.01027, 0.5987, 0.01022, 0.5533, 0.9872, 0.5534, 0.01056, 0.5596, 0.01052, 0.5601, 0.9872, 0.5065, 0.01035, 0.5121, 0.01034, 0.5121, 0.987, 0.5066, 0.987, 0.2051, 0.9669, 0.2052, 0.01061, 0.2106, 0.01067, 0.2106, 0.967, 0.1697, 0.01031, 0.1696, 0.9666, 0.1623, 0.9666, 0.1617, 0.01025, 0.5475, 0.9873, 0.5423, 0.9873, 0.5423, 0.01062, 0.5475, 0.0106, 0.2308, 0.01074, 0.2362, 0.01071, 0.2362, 0.967, 0.2307, 0.967, 0.07474, 0.9665, 0.06694, 0.9665, 0.06647, 0.01014, 0.07434, 0.01018, 0.8227, 0.8726, 0.8227, 0.8653, 0.843, 0.8656, 0.843, 0.8725, 0.8431, 0.9009, 0.8431, 0.9075, 0.8227, 0.9075, 0.8227, 0.901, 0.9661, 0.3575, 0.9865, 0.3578, 0.9865, 0.3649, 0.9661, 0.3648, 0.7787, 0.9867, 0.7787, 0.01006, 0.7847, 0.01006, 0.7847, 0.9867, 0.1467, 0.9665, 0.1395, 0.9664, 0.1392, 0.01012, 0.1463, 0.01016, 0.959, 0.4959, 0.9794, 0.4961, 0.9794, 0.503, 0.959, 0.503, 0.3636, 0.01028, 0.3632, 0.9869, 0.3575, 0.9869, 0.3573, 0.01022, 0.4678, 0.9869, 0.468, 0.01028, 0.4743, 0.0103, 0.4745, 0.987, 0.4084, 0.9872, 0.4085, 0.01057, 0.4139, 0.01059, 0.4138, 0.9873, 0.4026, 0.01054, 0.4085, 0.01057, 0.4084, 0.9872, 0.4028, 0.9872, 0.7584, 0.9868, 0.7524, 0.9868, 0.752, 0.01018, 0.7584, 0.01014, 0.5596, 0.01052, 0.5662, 0.01048, 0.566, 0.9871, 0.5601, 0.9872, 0.5992, 0.9869, 0.5987, 0.01022, 0.6047, 0.01016, 0.6046, 0.9868, 0.8301, 0.247, 0.8337, 0.2535, 0.8384, 0.2601, 0.8439, 0.2658, 0.8497, 0.2706, 0.856, 0.2746, 0.8633, 0.2781, 0.8706, 0.2805, 0.8782, 0.2819, 0.8857, 0.2824, 0.8936, 0.282, 0.9012, 0.2805, 0.9085, 0.2782, 0.916, 0.2747, 0.9221, 0.2708, 0.9282, 0.2658, 0.9335, 0.2602, 0.938, 0.254, 0.9419, 0.247, 0.9447, 0.24, 0.9466, 0.2327, 0.9477, 0.2248, 0.9477, 0.217, 0.9467, 0.2092, 0.9449, 0.2018, 0.9465, 0.2013, 0.9484, 0.2092, 0.9493, 0.2164, 0.9493, 0.2248, 0.9483, 0.2327, 0.9464, 0.2402, 0.9434, 0.2478, 0.9394, 0.2549, 0.9349, 0.2611, 0.9292, 0.2672, 0.9231, 0.2721, 0.9164, 0.2764, 0.9093, 0.2797, 0.9017, 0.2821, 0.8941, 0.2836, 0.8863, 0.2841, 0.8781, 0.2836, 0.8702, 0.2821, 0.8625, 0.2796, 0.8552, 0.2761, 0.8483, 0.2717, 0.8425, 0.2668, 0.837, 0.261, 0.8322, 0.2543, 0.8285, 0.2476, 0.8255, 0.24, 0.8272, 0.2395, 0.8371, 0.1802, 0.8428, 0.1741, 0.8489, 0.1691, 0.8557, 0.1648, 0.8626, 0.1616, 0.8703, 0.1591, 0.8779, 0.1577, 0.8857, 0.1571, 0.8939, 0.1576, 0.9018, 0.1591, 0.9095, 0.1616, 0.9168, 0.1651, 0.9237, 0.1695, 0.9296, 0.1744, 0.935, 0.1802, 0.9398, 0.1869, 0.9435, 0.1937, 0.9465, 0.2013, 0.9449, 0.2018, 0.9419, 0.1942, 0.9384, 0.1878, 0.9336, 0.1812, 0.9282, 0.1754, 0.9223, 0.1706, 0.916, 0.1666, 0.9087, 0.1631, 0.9015, 0.1608, 0.8939, 0.1593, 0.8863, 0.1588, 0.8784, 0.1593, 0.8708, 0.1607, 0.8635, 0.163, 0.8566, 0.1663, 0.8499, 0.1705, 0.8438, 0.1755, 0.8385, 0.1811, 0.834, 0.1872, 0.8301, 0.1942, 0.8273, 0.2012, 0.8254, 0.2086, 0.8243, 0.2164, 0.8243, 0.2243, 0.8253, 0.2321, 0.8272, 0.2395, 0.8255, 0.24, 0.8236, 0.2321, 0.8227, 0.2249, 0.8227, 0.2164, 0.8237, 0.2085, 0.8256, 0.201, 0.8286, 0.1934, 0.8326, 0.1863, 0.9039, 0.8514, 0.904, 0.8447, 0.9243, 0.8449, 0.9243, 0.8516, 0.9648, 0.7264, 0.9648, 0.7319, 0.9444, 0.7321, 0.9444, 0.7265, 0.9039, 0.8868, 0.9039, 0.8798, 0.9243, 0.88, 0.9243, 0.887, 0.8633, 0.8723, 0.8633, 0.865, 0.8837, 0.8649, 0.8837, 0.8722, 0.9647, 0.7595, 0.9647, 0.7673, 0.9444, 0.7675, 0.9444, 0.7596, 0.904, 0.9131, 0.904, 0.907, 0.9243, 0.9071, 0.9244, 0.9133, 0.9898, 0.05117, 0.9898, 0.05847, 0.9695, 0.05839, 0.9695, 0.05109, 0.9039, 0.8798, 0.9039, 0.8725, 0.9243, 0.8727, 0.9243, 0.88, 0.9648, 0.7208, 0.9648, 0.7264, 0.9444, 0.7265, 0.9444, 0.721, 0.9039, 0.8647, 0.9039, 0.8581, 0.9243, 0.8583, 0.9243, 0.8649, 0.9899, 0.01014, 0.9899, 0.01625, 0.9695, 0.01617, 0.9696, 0.01005, 0.904, 0.907, 0.9039, 0.901, 0.9243, 0.9012, 0.9243, 0.9071, 0.904, 0.9184, 0.904, 0.9131, 0.9244, 0.9133, 0.9244, 0.9186, 0.8633, 0.8944, 0.8633, 0.8871, 0.8837, 0.887, 0.8837, 0.8943, 0.8634, 0.845, 0.8634, 0.8389, 0.8838, 0.8388, 0.8837, 0.8449, 0.9039, 0.8581, 0.9039, 0.8514, 0.9243, 0.8516, 0.9243, 0.8583, 0.904, 0.839, 0.904, 0.8335, 0.9244, 0.8337, 0.9244, 0.8392, 0.9648, 0.7943, 0.9648, 0.8005, 0.9444, 0.8006, 0.9444, 0.7945, 0.9899, 0.06503, 0.9899, 0.07257, 0.9695, 0.07249, 0.9695, 0.06495, 0.9647, 0.7522, 0.9647, 0.7595, 0.9444, 0.7596, 0.9444, 0.7524, 0.8633, 0.8799, 0.8633, 0.8723, 0.8837, 0.8722, 0.8837, 0.8798, 0.9648, 0.7384, 0.9648, 0.7454, 0.9444, 0.7456, 0.9444, 0.7386, 0.9898, 0.05847, 0.9899, 0.06503, 0.9695, 0.06495, 0.9695, 0.05839, 0.9899, 0.02909, 0.9898, 0.03638, 0.9695, 0.0363, 0.9695, 0.02901, 0.9648, 0.7454, 0.9647, 0.7522, 0.9444, 0.7524, 0.9444, 0.7456, 0.9039, 0.8725, 0.9039, 0.8647, 0.9243, 0.8649, 0.9243, 0.8727, 0.8633, 0.9007, 0.8633, 0.8944, 0.8837, 0.8943, 0.8837, 0.9006, 0.9648, 0.7882, 0.9648, 0.7943, 0.9444, 0.7945, 0.9444, 0.7884, 0.9648, 0.8005, 0.9648, 0.8056, 0.9444, 0.8058, 0.9444, 0.8006, 0.8633, 0.858, 0.8633, 0.8518, 0.8837, 0.8517, 0.8837, 0.8579, 0.8633, 0.8871, 0.8633, 0.8799, 0.8837, 0.8798, 0.8837, 0.887, 0.8633, 0.8518, 0.8634, 0.845, 0.8837, 0.8449, 0.8837, 0.8517, 0.8634, 0.8389, 0.8634, 0.8336, 0.8838, 0.8335, 0.8838, 0.8388, 0.9647, 0.7673, 0.9648, 0.7741, 0.9444, 0.7742, 0.9444, 0.7675, 0.9899, 0.0785, 0.9899, 0.0846, 0.9696, 0.08451, 0.9695, 0.07842, 0.8634, 0.9133, 0.8634, 0.9072, 0.8837, 0.9071, 0.8838, 0.9133, 0.9648, 0.7319, 0.9648, 0.7384, 0.9444, 0.7386, 0.9444, 0.7321, 0.9898, 0.03638, 0.9898, 0.04358, 0.9695, 0.0435, 0.9695, 0.0363, 0.9899, 0.02279, 0.9899, 0.02909, 0.9695, 0.02901, 0.9695, 0.02271, 0.9898, 0.04358, 0.9898, 0.05117, 0.9695, 0.05109, 0.9695, 0.0435, 0.9648, 0.781, 0.9648, 0.7882, 0.9444, 0.7884, 0.9444, 0.7812, 0.9039, 0.901, 0.9039, 0.8941, 0.9243, 0.8942, 0.9243, 0.9012, 0.8633, 0.865, 0.8633, 0.858, 0.8837, 0.8579, 0.8837, 0.8649, 0.8634, 0.9072, 0.8633, 0.9007, 0.8837, 0.9006, 0.8837, 0.9071, 0.9648, 0.7741, 0.9648, 0.781, 0.9444, 0.7812, 0.9444, 0.7742, 0.9899, 0.07257, 0.9899, 0.0785, 0.9695, 0.07842, 0.9695, 0.07249, 0.904, 0.8447, 0.904, 0.839, 0.9244, 0.8392, 0.9243, 0.8449, 0.8634, 0.9185, 0.8634, 0.9133, 0.8838, 0.9133, 0.8838, 0.9184, 0.9899, 0.01625, 0.9899, 0.02279, 0.9695, 0.02271, 0.9695, 0.01617, 0.9039, 0.8941, 0.9039, 0.8868, 0.9243, 0.887, 0.9243, 0.8942, 0.8431, 0.8012, 0.8431, 0.8077, 0.8228, 0.8078, 0.8227, 0.8013, 0.9589, 0.6656, 0.9588, 0.6587, 0.9792, 0.6588, 0.9792, 0.6657, 0.8431, 0.8077, 0.8432, 0.8136, 0.8228, 0.8137, 0.8228, 0.8078, 0.9242, 0.7792, 0.9242, 0.7865, 0.9038, 0.7864, 0.9038, 0.779, 0.8633, 0.7404, 0.8633, 0.7332, 0.8837, 0.7331, 0.8837, 0.7402, 0.9588, 0.6587, 0.9588, 0.6523, 0.9791, 0.6524, 0.9792, 0.6588, 0.9243, 0.721, 0.9242, 0.727, 0.9039, 0.7268, 0.9039, 0.7208, 0.843, 0.7791, 0.843, 0.7865, 0.8227, 0.7865, 0.8227, 0.7792, 0.9242, 0.7401, 0.9242, 0.7477, 0.9038, 0.7475, 0.9039, 0.7399, 0.9242, 0.7708, 0.9242, 0.7792, 0.9038, 0.779, 0.9038, 0.7707, 0.8633, 0.779, 0.8633, 0.7713, 0.8836, 0.7711, 0.8836, 0.7788, 0.9588, 0.6523, 0.9588, 0.6448, 0.9791, 0.6449, 0.9791, 0.6524, 0.9242, 0.727, 0.9242, 0.7333, 0.9039, 0.7332, 0.9039, 0.7268, 0.9242, 0.7477, 0.9242, 0.755, 0.9038, 0.7549, 0.9038, 0.7475, 0.8633, 0.7266, 0.8634, 0.721, 0.8837, 0.7208, 0.8837, 0.7264, 0.9587, 0.621, 0.9588, 0.6131, 0.9791, 0.6132, 0.9791, 0.6211, 0.9242, 0.755, 0.9242, 0.763, 0.9038, 0.7629, 0.9038, 0.7549, 0.9588, 0.6369, 0.9587, 0.6292, 0.9791, 0.6293, 0.9791, 0.637, 0.843, 0.7553, 0.843, 0.763, 0.8227, 0.763, 0.8227, 0.7554, 0.8633, 0.7474, 0.8633, 0.7404, 0.8837, 0.7402, 0.8837, 0.7473, 0.9242, 0.8075, 0.9243, 0.8133, 0.9039, 0.8132, 0.9039, 0.8073, 0.843, 0.7865, 0.8431, 0.7941, 0.8227, 0.7942, 0.8227, 0.7865, 0.8633, 0.7868, 0.8633, 0.779, 0.8836, 0.7788, 0.8837, 0.7866, 0.9588, 0.6057, 0.9588, 0.5981, 0.9791, 0.5982, 0.9791, 0.6058, 0.8432, 0.7208, 0.8431, 0.7266, 0.8228, 0.7267, 0.8228, 0.7209, 0.8431, 0.7399, 0.843, 0.7474, 0.8227, 0.7475, 0.8227, 0.7399, 0.8633, 0.8075, 0.8633, 0.8008, 0.8837, 0.8007, 0.8837, 0.8073, 0.8431, 0.7941, 0.8431, 0.8012, 0.8227, 0.8013, 0.8227, 0.7942, 0.9242, 0.7333, 0.9242, 0.7401, 0.9039, 0.7399, 0.9039, 0.7332, 0.9242, 0.8013, 0.9242, 0.8075, 0.9039, 0.8073, 0.9039, 0.8011, 0.9588, 0.6131, 0.9588, 0.6057, 0.9791, 0.6058, 0.9791, 0.6132, 0.8633, 0.7713, 0.8633, 0.7633, 0.8836, 0.7632, 0.8836, 0.7711, 0.8431, 0.7266, 0.8431, 0.7335, 0.8227, 0.7336, 0.8228, 0.7267, 0.9588, 0.6448, 0.9588, 0.6369, 0.9791, 0.637, 0.9791, 0.6449, 0.8431, 0.7335, 0.8431, 0.7399, 0.8227, 0.7399, 0.8227, 0.7336, 0.8633, 0.7633, 0.8633, 0.7556, 0.8836, 0.7554, 0.8836, 0.7632, 0.8633, 0.8008, 0.8633, 0.794, 0.8837, 0.7938, 0.8837, 0.8007, 0.9242, 0.763, 0.9242, 0.7708, 0.9038, 0.7707, 0.9038, 0.7629, 0.8634, 0.8134, 0.8633, 0.8075, 0.8837, 0.8073, 0.8837, 0.8132, 0.9588, 0.5981, 0.9588, 0.591, 0.9792, 0.5911, 0.9791, 0.5982, 0.9242, 0.7865, 0.9242, 0.7941, 0.9039, 0.7939, 0.9038, 0.7864, 0.843, 0.7474, 0.843, 0.7553, 0.8227, 0.7554, 0.8227, 0.7475, 0.9587, 0.6292, 0.9587, 0.621, 0.9791, 0.6211, 0.9791, 0.6293, 0.843, 0.7712, 0.843, 0.7791, 0.8227, 0.7792, 0.8227, 0.7713, 0.9242, 0.7941, 0.9242, 0.8013, 0.9039, 0.8011, 0.9039, 0.7939, 0.843, 0.763, 0.843, 0.7712, 0.8227, 0.7713, 0.8227, 0.763, 0.8633, 0.794, 0.8633, 0.7868, 0.8837, 0.7866, 0.8837, 0.7938, 0.8633, 0.7556, 0.8633, 0.7474, 0.8837, 0.7473, 0.8836, 0.7554, 0.9588, 0.591, 0.9589, 0.5845, 0.9792, 0.5846, 0.9792, 0.5911, 0.8633, 0.7332, 0.8633, 0.7266, 0.8837, 0.7264, 0.8837, 0.7331, 0.8645, 0.1277, 0.8714, 0.1299, 0.8789, 0.1314, 0.8859, 0.1318, 0.8935, 0.1313, 0.9004, 0.13, 0.9076, 0.1276, 0.9144, 0.1244, 0.9201, 0.1208, 0.9259, 0.116, 0.9309, 0.1107, 0.9353, 0.1046, 0.9388, 0.0981, 0.9413, 0.09179, 0.9465, 0.09288, 0.9435, 0.1005, 0.9398, 0.1073, 0.935, 0.114, 0.9296, 0.1197, 0.9237, 0.1246, 0.9168, 0.129, 0.9095, 0.1325, 0.9018, 0.135, 0.8939, 0.1365, 0.8857, 0.137, 0.8779, 0.1365, 0.8703, 0.1351, 0.8626, 0.1325, 0.8557, 0.1293, 0.8489, 0.125, 0.8428, 0.1201, 0.8371, 0.114, 0.8326, 0.1078, 0.8286, 0.1007, 0.8256, 0.09311, 0.8237, 0.08565, 0.8227, 0.07775, 0.8227, 0.06927, 0.8236, 0.06207, 0.8289, 0.06221, 0.8279, 0.06984, 0.8279, 0.07736, 0.8288, 0.08457, 0.8307, 0.09191, 0.8333, 0.09825, 0.8369, 0.1048, 0.8413, 0.1108, 0.8461, 0.116, 0.8517, 0.1206, 0.8584, 0.1248, 0.8931, 0.01572, 0.8861, 0.01529, 0.8785, 0.01577, 0.8716, 0.0171, 0.8644, 0.01945, 0.8577, 0.02263, 0.8519, 0.02628, 0.8461, 0.03107, 0.8412, 0.03636, 0.8367, 0.0425, 0.8332, 0.04897, 0.8306, 0.0557, 0.8289, 0.06221, 0.8236, 0.06207, 0.8255, 0.05418, 0.8285, 0.04659, 0.8322, 0.03982, 0.837, 0.03312, 0.8425, 0.02734, 0.8483, 0.02246, 0.8552, 0.01804, 0.8625, 0.01455, 0.8702, 0.01206, 0.8781, 0.01055, 0.8863, 0.01005, 0.8941, 0.01057, 0.9017, 0.01202, 0.9093, 0.0145, 0.9164, 0.0178, 0.9231, 0.02203, 0.9292, 0.02698, 0.9349, 0.0331, 0.9394, 0.03922, 0.9434, 0.04634, 0.9464, 0.05395, 0.9483, 0.06141, 0.9493, 0.06931, 0.9493, 0.07779, 0.9484, 0.085, 0.9465, 0.09288, 0.9413, 0.09179, 0.9433, 0.08395, 0.9441, 0.07722, 0.9441, 0.0697, 0.9432, 0.06249, 0.9413, 0.05515, 0.9387, 0.04881, 0.9351, 0.04226, 0.9307, 0.03622, 0.9259, 0.03109, 0.9203, 0.02644, 0.9136, 0.02224, 0.9075, 0.01938, 0.9006, 0.01715])
me_scene_330.materials.append(mat_piperemeshedm)
me_scene_330.use_remesh_fix_poles = True
me_scene_330.use_remesh_preserve_attributes = False
me_scene_330.use_mirror_vertex_groups = False
me_scene_330.update()

# ---- objects
ob_pipe = bpy.data.objects.new('Pipe', me_scene_330)
_N = mat_piperemeshedm.node_tree.nodes; _L = mat_piperemeshedm.node_tree.links
n0 = _N.new('ShaderNodeBsdfPrincipled'); n0.name = 'Principled BSDF'; n0.location = (10, 300)
n0.distribution = 'GGX'
n0.subsurface_method = 'BURLEY'
n0.inputs[1].default_value = 0.4
n0.inputs[3].default_value = 1.45
n0.inputs[27].default_value = (0.0, 0.0, 0.0, 1.0)
n0.inputs[28].default_value = 1.0
n1 = _N.new('ShaderNodeOutputMaterial'); n1.name = 'Material Output'; n1.location = (300, 300)
n2 = _N.new('ShaderNodeBump'); n2.name = 'Bump'; n2.location = (-240, -160)
n2.inputs[0].default_value = 0.1233
n2.inputs[1].default_value = 1.0
n2.inputs[2].default_value = 1.0
n3 = _N.new('ShaderNodeTexNoise'); n3.name = 'Noise Texture'; n3.location = (-520, -160)
n3.inputs[2].default_value = 25.9
n3.inputs[4].default_value = 0.0
n4 = _N.new('ShaderNodeTexCoord'); n4.name = 'Texture Coordinate'; n4.location = (-780, -180)
n4.object = ob_pipe
n5 = _N.new('ShaderNodeTexNoise'); n5.name = 'Musgrave Texture'; n5.location = (-740, 180)
n5.width = 150
n5.noise_type = 'MULTIFRACTAL'
n5.normalize = False
n5.inputs[3].default_value = 9.8
n5.inputs[4].default_value = 1.0
n6 = _N.new('ShaderNodeValToRGB'); n6.name = 'ColorRamp'; n6.location = (-420, 220)
while len(n6.color_ramp.elements) > 1: n6.color_ramp.elements.remove(n6.color_ramp.elements[-1])
n6.color_ramp.elements[0].position = 0.3636; n6.color_ramp.elements[0].color = (0.04378, 0.9773, 1.0, 1.0)
_e = n6.color_ramp.elements.new(0.7364); _e.color = (0.03072, 0.6572, 0.6342, 1.0)
n7 = _N.new('ShaderNodeTexImage'); n7.name = 'Image Texture'; n7.location = (-1260, 100)
n7.image = img_piperemeshedtext
n8 = _N.new('ShaderNodeTexImage'); n8.name = 'Image Texture.001'; n8.location = (-1260, -240)
n8.image = img_piperemeshednorm
_L.new(n0.outputs[0], n1.inputs[0])
_L.new(n2.outputs[0], n0.inputs[5])
_L.new(n3.outputs[1], n2.inputs[3])
_L.new(n4.outputs[3], n3.inputs[0])
_L.new(n6.outputs[0], n0.inputs[0])
_L.new(n5.outputs[0], n6.inputs[0])
n1.is_active_output = True

# ---- transforms, parenting, visibility, modifiers, constraints
ob_pipe.location = (0.0, 0.0, 0.0)
ob_pipe.color = (0.8, 0.8, 0.8, 1.0)
ob_pipe.lineart.crease_threshold = 0.0
_m = ob_pipe.modifiers.new('Auto Smooth', 'NODES')
_m.node_group = ng_auto_smooth
_gi = [s.identifier for s in ng_auto_smooth.interface.items_tree if s.item_type == 'SOCKET' and s.in_out == 'INPUT']
_m[_gi[1]] = 0.5236  # Angle

# ---- collection membership
col_collection.objects.link(ob_pipe)

# ---- scene / render settings (as saved in the file)
scene.frame_start = 1; scene.frame_end = 250; scene.frame_set(1)
scene.render.engine = 'CYCLES'
scene.render.resolution_x = 3840
scene.render.resolution_y = 2160
scene.render.fps = 25
scene.cycles.use_denoising = False
scene.cycles.samples = 128
scene.cycles.sampling_pattern = 'TABULATED_SOBOL'
scene.cycles.use_adaptive_sampling = False
scene.cycles.use_light_tree = False
scene.cycles.bake_type = 'NORMAL'
scene.eevee.use_gtao = True
scene.eevee.use_raytracing = True
scene.view_settings.view_transform = 'Filmic'
bpy.context.view_layer.update()

# ---- added for rendering (the .blend has no active camera and no usable light): camera, sun
cam_auto = bpy.data.cameras.new('AutoCamera')
cam_auto.lens = 50.0
cam_auto.sensor_width = 36.0
cam_auto.clip_end = 1000.0
ob_auto_camera = bpy.data.objects.new('AutoCamera', cam_auto)
scene.collection.objects.link(ob_auto_camera)
ob_auto_camera.location = (11.0368, -12.188, 8.10249)
ob_auto_camera.rotation_euler = (1.09748, -7.21219e-08, 0.694738)
scene.camera = ob_auto_camera
light_auto_sun = bpy.data.lights.new('AutoSun', 'SUN')
light_auto_sun.energy = 3.0
light_auto_sun.angle = 0.0523599
ob_auto_sun = bpy.data.objects.new('AutoSun', light_auto_sun)
scene.collection.objects.link(ob_auto_sun)
ob_auto_sun.rotation_euler = (0.872665, 0.174533, 0.523599)
bpy.context.view_layer.update()
